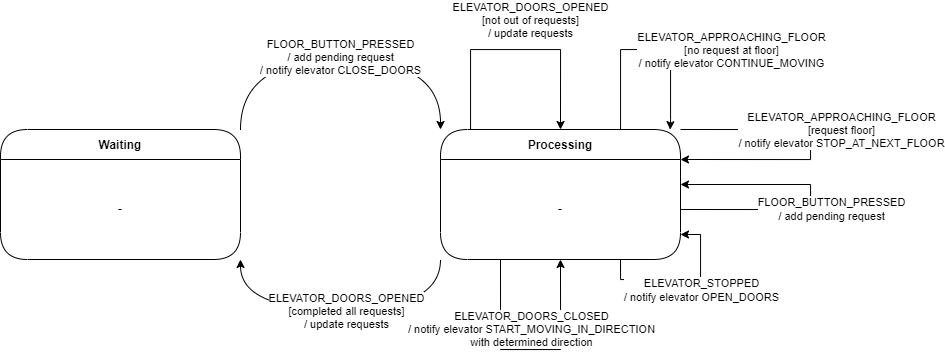

The diagram above was exported from draw.io. Its source (the exported page's mxGraphModel, read from the mxfile embedded in the PNG):
<mxGraphModel dx="1235" dy="731" grid="1" gridSize="10" guides="1" tooltips="1" connect="1" arrows="1" fold="1" page="1" pageScale="1" pageWidth="827" pageHeight="1169" math="0" shadow="0">
  <root>
    <mxCell id="0" />
    <mxCell id="1" parent="0" />
    <mxCell id="JOqhJfMwHc-JBbc3usWZ-5" style="edgeStyle=orthogonalEdgeStyle;rounded=0;orthogonalLoop=1;jettySize=auto;html=1;curved=1;exitX=1;exitY=0;exitDx=0;exitDy=0;entryX=0;entryY=0;entryDx=0;entryDy=0;" edge="1" parent="1" source="JOqhJfMwHc-JBbc3usWZ-1" target="JOqhJfMwHc-JBbc3usWZ-3">
      <mxGeometry relative="1" as="geometry">
        <Array as="points">
          <mxPoint x="280" y="240" />
          <mxPoint x="480" y="240" />
        </Array>
      </mxGeometry>
    </mxCell>
    <mxCell id="JOqhJfMwHc-JBbc3usWZ-7" value="FLOOR_BUTTON_PRESSED&lt;br&gt;/ add pending request&lt;br&gt;/ notify elevator CLOSE_DOORS" style="edgeLabel;html=1;align=center;verticalAlign=middle;resizable=0;points=[];" vertex="1" connectable="0" parent="JOqhJfMwHc-JBbc3usWZ-5">
      <mxGeometry x="-0.0289" y="3" relative="1" as="geometry">
        <mxPoint x="5" as="offset" />
      </mxGeometry>
    </mxCell>
    <mxCell id="JOqhJfMwHc-JBbc3usWZ-1" value="Waiting" style="swimlane;fontStyle=1;align=center;verticalAlign=middle;childLayout=stackLayout;horizontal=1;startSize=30;horizontalStack=0;resizeParent=0;resizeLast=1;container=0;fontColor=#000000;collapsible=0;rounded=1;arcSize=30;strokeColor=#000000;fillColor=#FFFFFF;swimlaneFillColor=#FFFFFF;dropTarget=0;" vertex="1" parent="1">
      <mxGeometry x="40" y="310" width="240" height="130" as="geometry" />
    </mxCell>
    <mxCell id="JOqhJfMwHc-JBbc3usWZ-2" value="-" style="text;html=1;strokeColor=none;fillColor=none;align=center;verticalAlign=middle;spacingLeft=4;spacingRight=4;whiteSpace=wrap;overflow=hidden;rotatable=0;fontColor=#000000;" vertex="1" parent="JOqhJfMwHc-JBbc3usWZ-1">
      <mxGeometry y="30" width="240" height="100" as="geometry" />
    </mxCell>
    <mxCell id="JOqhJfMwHc-JBbc3usWZ-6" style="edgeStyle=orthogonalEdgeStyle;curved=1;rounded=0;orthogonalLoop=1;jettySize=auto;html=1;entryX=1;entryY=1;entryDx=0;entryDy=0;exitX=0;exitY=1;exitDx=0;exitDy=0;" edge="1" parent="1" source="JOqhJfMwHc-JBbc3usWZ-4">
      <mxGeometry relative="1" as="geometry">
        <mxPoint x="280" y="440" as="targetPoint" />
        <Array as="points">
          <mxPoint x="480" y="490" />
          <mxPoint x="280" y="490" />
        </Array>
      </mxGeometry>
    </mxCell>
    <mxCell id="JOqhJfMwHc-JBbc3usWZ-8" value="ELEVATOR_DOORS_OPENED&lt;br&gt;[completed all requests]&lt;br&gt;/ update requests" style="edgeLabel;html=1;align=center;verticalAlign=middle;resizable=0;points=[];" vertex="1" connectable="0" parent="JOqhJfMwHc-JBbc3usWZ-6">
      <mxGeometry x="-0.0387" y="1" relative="1" as="geometry">
        <mxPoint as="offset" />
      </mxGeometry>
    </mxCell>
    <mxCell id="JOqhJfMwHc-JBbc3usWZ-13" style="edgeStyle=orthogonalEdgeStyle;rounded=0;orthogonalLoop=1;jettySize=auto;html=1;entryX=0.5;entryY=0;entryDx=0;entryDy=0;" edge="1" parent="1" source="JOqhJfMwHc-JBbc3usWZ-3" target="JOqhJfMwHc-JBbc3usWZ-3">
      <mxGeometry relative="1" as="geometry">
        <mxPoint x="530" y="290" as="targetPoint" />
        <Array as="points">
          <mxPoint x="510" y="230" />
          <mxPoint x="600" y="230" />
        </Array>
      </mxGeometry>
    </mxCell>
    <mxCell id="JOqhJfMwHc-JBbc3usWZ-17" value="ELEVATOR_DOORS_OPENED&lt;br style=&quot;border-color: var(--border-color);&quot;&gt;[not out of requests]&lt;br&gt;/ update requests" style="edgeLabel;html=1;align=center;verticalAlign=middle;resizable=0;points=[];" vertex="1" connectable="0" parent="JOqhJfMwHc-JBbc3usWZ-13">
      <mxGeometry x="0.2594" relative="1" as="geometry">
        <mxPoint x="-18" y="-30" as="offset" />
      </mxGeometry>
    </mxCell>
    <mxCell id="JOqhJfMwHc-JBbc3usWZ-3" value="Processing" style="swimlane;fontStyle=1;align=center;verticalAlign=middle;childLayout=stackLayout;horizontal=1;startSize=30;horizontalStack=0;resizeParent=0;resizeLast=1;container=0;fontColor=#000000;collapsible=0;rounded=1;arcSize=30;strokeColor=#000000;fillColor=#FFFFFF;swimlaneFillColor=#FFFFFF;dropTarget=0;" vertex="1" parent="1">
      <mxGeometry x="480" y="310" width="240" height="130" as="geometry" />
    </mxCell>
    <mxCell id="JOqhJfMwHc-JBbc3usWZ-4" value="-" style="text;html=1;strokeColor=none;fillColor=none;align=center;verticalAlign=middle;spacingLeft=4;spacingRight=4;whiteSpace=wrap;overflow=hidden;rotatable=0;fontColor=#000000;" vertex="1" parent="JOqhJfMwHc-JBbc3usWZ-3">
      <mxGeometry y="30" width="240" height="100" as="geometry" />
    </mxCell>
    <mxCell id="JOqhJfMwHc-JBbc3usWZ-20" style="edgeStyle=orthogonalEdgeStyle;rounded=0;orthogonalLoop=1;jettySize=auto;html=1;entryX=0.5;entryY=1;entryDx=0;entryDy=0;exitX=0.25;exitY=1;exitDx=0;exitDy=0;" edge="1" parent="JOqhJfMwHc-JBbc3usWZ-3" source="JOqhJfMwHc-JBbc3usWZ-4" target="JOqhJfMwHc-JBbc3usWZ-4">
      <mxGeometry relative="1" as="geometry">
        <mxPoint x="250" y="260" as="targetPoint" />
        <mxPoint x="160" y="260" as="sourcePoint" />
        <Array as="points">
          <mxPoint x="60" y="220" />
          <mxPoint x="120" y="220" />
        </Array>
      </mxGeometry>
    </mxCell>
    <mxCell id="JOqhJfMwHc-JBbc3usWZ-21" value="ELEVATOR_DOORS_CLOSED&lt;br style=&quot;border-color: var(--border-color);&quot;&gt;/ notify elevator START_MOVING_IN_DIRECTION&lt;br&gt;with determined direction" style="edgeLabel;html=1;align=center;verticalAlign=middle;resizable=0;points=[];" vertex="1" connectable="0" parent="JOqhJfMwHc-JBbc3usWZ-20">
      <mxGeometry x="0.2594" relative="1" as="geometry">
        <mxPoint x="-30" y="-19" as="offset" />
      </mxGeometry>
    </mxCell>
    <mxCell id="JOqhJfMwHc-JBbc3usWZ-22" style="edgeStyle=orthogonalEdgeStyle;rounded=0;orthogonalLoop=1;jettySize=auto;html=1;exitX=0.75;exitY=1;exitDx=0;exitDy=0;entryX=1;entryY=0.75;entryDx=0;entryDy=0;" edge="1" parent="JOqhJfMwHc-JBbc3usWZ-3" source="JOqhJfMwHc-JBbc3usWZ-4" target="JOqhJfMwHc-JBbc3usWZ-4">
      <mxGeometry relative="1" as="geometry" />
    </mxCell>
    <mxCell id="JOqhJfMwHc-JBbc3usWZ-23" value="ELEVATOR_STOPPED&lt;br&gt;/ notify elevator OPEN_DOORS" style="edgeLabel;html=1;align=center;verticalAlign=middle;resizable=0;points=[];" vertex="1" connectable="0" parent="JOqhJfMwHc-JBbc3usWZ-22">
      <mxGeometry x="0.069" y="1" relative="1" as="geometry">
        <mxPoint x="12" y="11" as="offset" />
      </mxGeometry>
    </mxCell>
    <mxCell id="JOqhJfMwHc-JBbc3usWZ-26" style="edgeStyle=orthogonalEdgeStyle;rounded=0;orthogonalLoop=1;jettySize=auto;html=1;exitX=1;exitY=0;exitDx=0;exitDy=0;entryX=1;entryY=0;entryDx=0;entryDy=0;" edge="1" parent="JOqhJfMwHc-JBbc3usWZ-3" source="JOqhJfMwHc-JBbc3usWZ-3" target="JOqhJfMwHc-JBbc3usWZ-4">
      <mxGeometry relative="1" as="geometry">
        <mxPoint x="440" y="-20" as="targetPoint" />
        <Array as="points">
          <mxPoint x="370" />
          <mxPoint x="370" y="30" />
        </Array>
      </mxGeometry>
    </mxCell>
    <mxCell id="JOqhJfMwHc-JBbc3usWZ-27" value="ELEVATOR_APPROACHING_FLOOR&lt;br style=&quot;border-color: var(--border-color);&quot;&gt;[request floor]&lt;br style=&quot;border-color: var(--border-color);&quot;&gt;/ notify elevator STOP_AT_NEXT_FLOOR" style="edgeLabel;html=1;align=center;verticalAlign=middle;resizable=0;points=[];" vertex="1" connectable="0" parent="JOqhJfMwHc-JBbc3usWZ-26">
      <mxGeometry x="-0.0199" y="-1" relative="1" as="geometry">
        <mxPoint x="31" y="-12" as="offset" />
      </mxGeometry>
    </mxCell>
    <mxCell id="JOqhJfMwHc-JBbc3usWZ-28" style="edgeStyle=orthogonalEdgeStyle;rounded=0;orthogonalLoop=1;jettySize=auto;html=1;entryX=1;entryY=0.25;entryDx=0;entryDy=0;exitX=1;exitY=0.5;exitDx=0;exitDy=0;" edge="1" parent="JOqhJfMwHc-JBbc3usWZ-3" source="JOqhJfMwHc-JBbc3usWZ-4" target="JOqhJfMwHc-JBbc3usWZ-4">
      <mxGeometry relative="1" as="geometry">
        <mxPoint x="369.9999999999998" y="60" as="targetPoint" />
        <Array as="points">
          <mxPoint x="370" y="80" />
          <mxPoint x="370" y="55" />
        </Array>
      </mxGeometry>
    </mxCell>
    <mxCell id="JOqhJfMwHc-JBbc3usWZ-29" value="FLOOR_BUTTON_PRESSED&lt;br style=&quot;border-color: var(--border-color);&quot;&gt;/ add pending request" style="edgeLabel;html=1;align=center;verticalAlign=middle;resizable=0;points=[];" vertex="1" connectable="0" parent="JOqhJfMwHc-JBbc3usWZ-28">
      <mxGeometry x="-0.0019" relative="1" as="geometry">
        <mxPoint x="20" y="12" as="offset" />
      </mxGeometry>
    </mxCell>
    <mxCell id="JOqhJfMwHc-JBbc3usWZ-24" style="edgeStyle=orthogonalEdgeStyle;rounded=0;orthogonalLoop=1;jettySize=auto;html=1;entryX=0.957;entryY=0.001;entryDx=0;entryDy=0;entryPerimeter=0;" edge="1" parent="1" source="JOqhJfMwHc-JBbc3usWZ-3" target="JOqhJfMwHc-JBbc3usWZ-3">
      <mxGeometry relative="1" as="geometry">
        <mxPoint x="660" y="300" as="sourcePoint" />
        <mxPoint x="720" y="300" as="targetPoint" />
        <Array as="points">
          <mxPoint x="660" y="230" />
          <mxPoint x="710" y="230" />
          <mxPoint x="710" y="300" />
        </Array>
      </mxGeometry>
    </mxCell>
    <mxCell id="JOqhJfMwHc-JBbc3usWZ-25" value="ELEVATOR_APPROACHING_FLOOR&lt;br&gt;[no request at floor]&lt;br&gt;/ notify elevator CONTINUE_MOVING" style="edgeLabel;html=1;align=center;verticalAlign=middle;resizable=0;points=[];" vertex="1" connectable="0" parent="JOqhJfMwHc-JBbc3usWZ-24">
      <mxGeometry x="-0.496" y="1" relative="1" as="geometry">
        <mxPoint x="111" y="-27" as="offset" />
      </mxGeometry>
    </mxCell>
  </root>
</mxGraphModel>